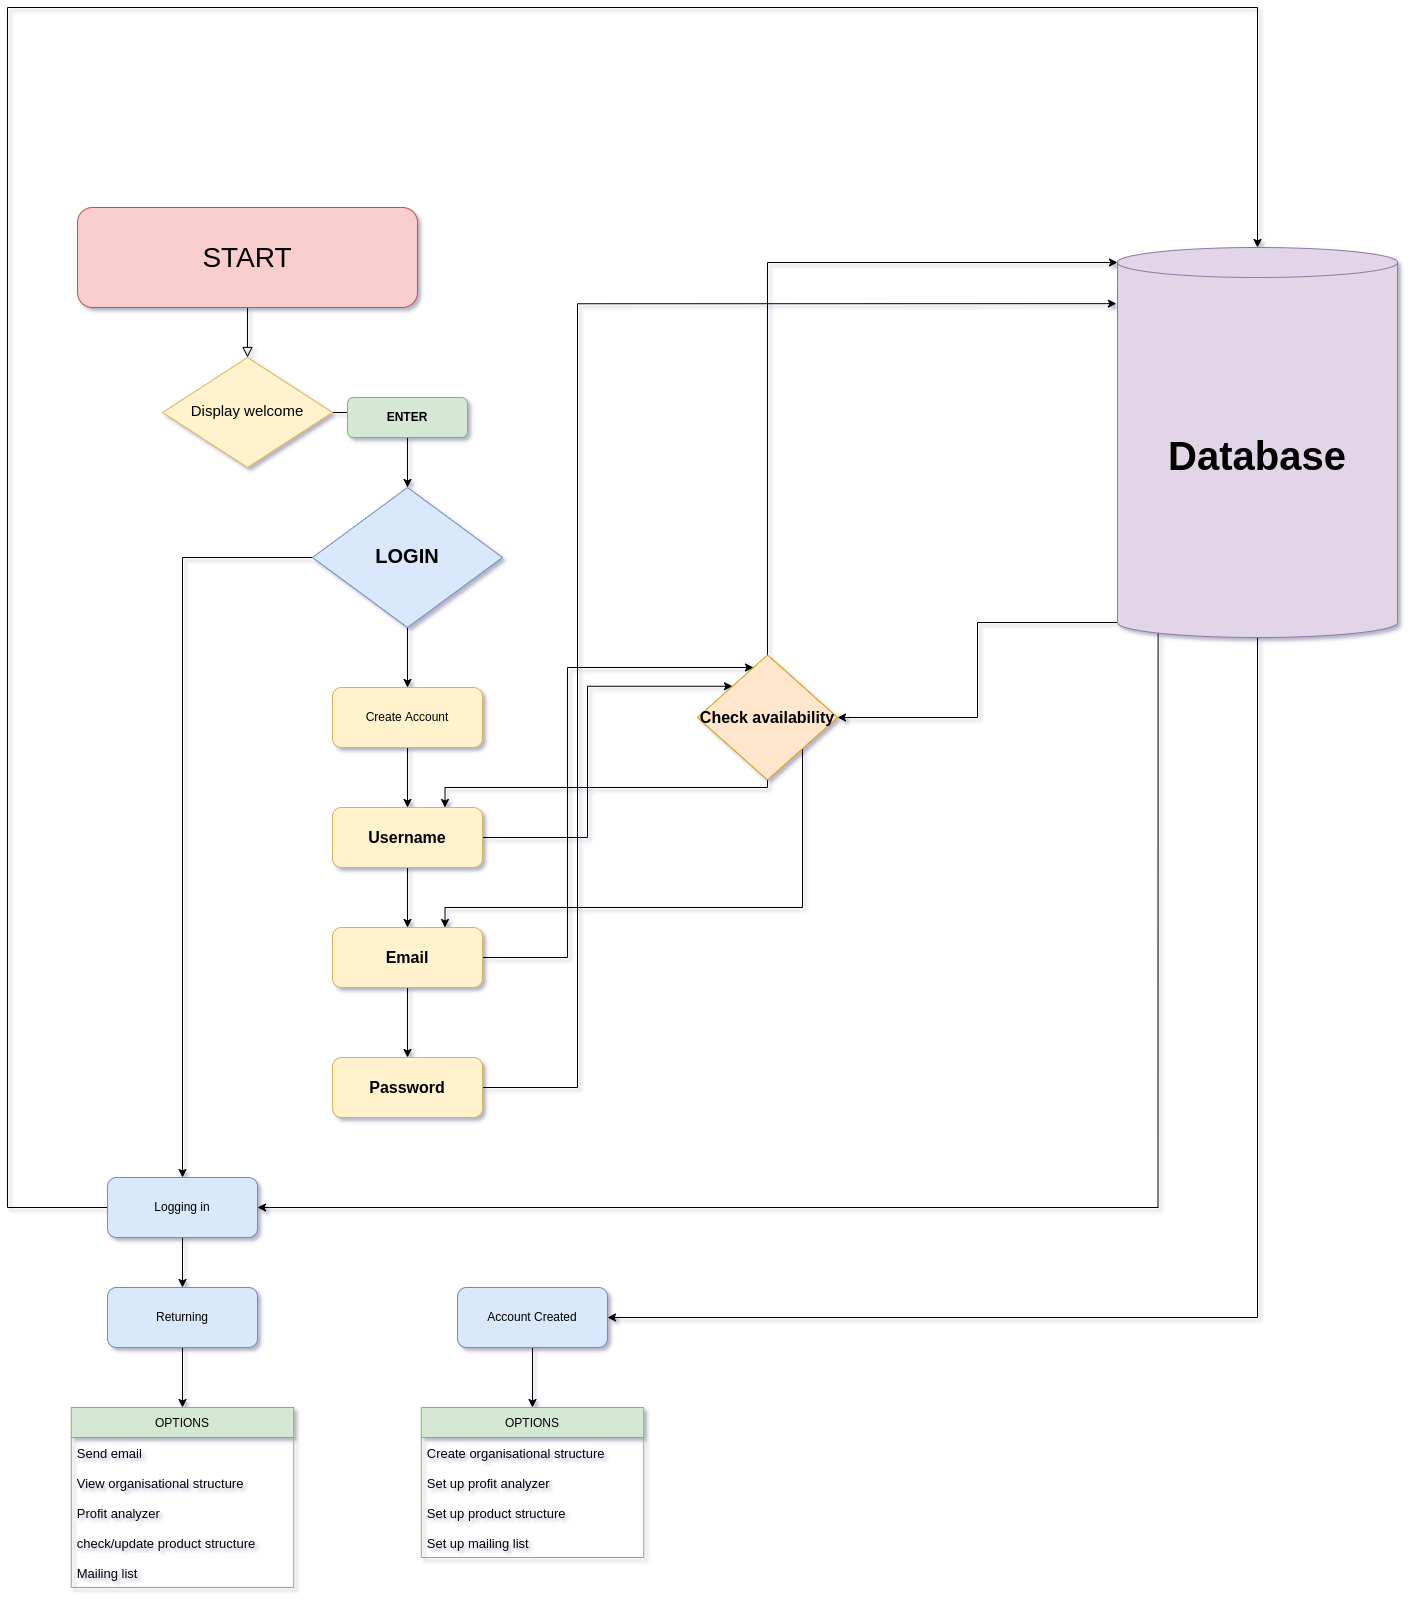

The diagram above was exported from draw.io. Its source (the exported page's mxGraphModel, read from the mxfile embedded in the PNG):
<mxGraphModel dx="4382" dy="3432" grid="1" gridSize="10" guides="1" tooltips="1" connect="1" arrows="1" fold="1" page="1" pageScale="1" pageWidth="827" pageHeight="1169" math="0" shadow="0">
  <root>
    <mxCell id="WIyWlLk6GJQsqaUBKTNV-0" />
    <mxCell id="WIyWlLk6GJQsqaUBKTNV-1" parent="WIyWlLk6GJQsqaUBKTNV-0" />
    <mxCell id="WIyWlLk6GJQsqaUBKTNV-2" value="" style="rounded=0;html=1;jettySize=auto;orthogonalLoop=1;fontSize=11;endArrow=block;endFill=0;endSize=8;strokeWidth=1;shadow=0;labelBackgroundColor=none;edgeStyle=orthogonalEdgeStyle;" parent="WIyWlLk6GJQsqaUBKTNV-1" source="WIyWlLk6GJQsqaUBKTNV-3" target="WIyWlLk6GJQsqaUBKTNV-6" edge="1">
      <mxGeometry relative="1" as="geometry" />
    </mxCell>
    <mxCell id="WIyWlLk6GJQsqaUBKTNV-3" value="START" style="rounded=1;whiteSpace=wrap;html=1;fontSize=28;glass=0;strokeWidth=1;shadow=0;fillColor=#f8cecc;strokeColor=#b85450;" parent="WIyWlLk6GJQsqaUBKTNV-1" vertex="1">
      <mxGeometry x="50" width="340" height="100" as="geometry" />
    </mxCell>
    <mxCell id="9IBQr0pg8_J9uExyHi0Y-1" style="edgeStyle=orthogonalEdgeStyle;rounded=0;orthogonalLoop=1;jettySize=auto;html=1;exitX=1;exitY=0.5;exitDx=0;exitDy=0;fontSize=28;" parent="WIyWlLk6GJQsqaUBKTNV-1" source="WIyWlLk6GJQsqaUBKTNV-6" target="WIyWlLk6GJQsqaUBKTNV-7" edge="1">
      <mxGeometry relative="1" as="geometry" />
    </mxCell>
    <mxCell id="WIyWlLk6GJQsqaUBKTNV-6" value="Display welcome" style="rhombus;whiteSpace=wrap;html=1;shadow=0;fontFamily=Helvetica;fontSize=15;align=center;strokeWidth=1;spacing=6;spacingTop=-4;fillColor=#fff2cc;strokeColor=#d6b656;" parent="WIyWlLk6GJQsqaUBKTNV-1" vertex="1">
      <mxGeometry x="135" y="150" width="170" height="110" as="geometry" />
    </mxCell>
    <mxCell id="9IBQr0pg8_J9uExyHi0Y-3" style="edgeStyle=orthogonalEdgeStyle;rounded=0;orthogonalLoop=1;jettySize=auto;html=1;exitX=0.5;exitY=1;exitDx=0;exitDy=0;fontSize=28;" parent="WIyWlLk6GJQsqaUBKTNV-1" source="WIyWlLk6GJQsqaUBKTNV-7" target="WIyWlLk6GJQsqaUBKTNV-10" edge="1">
      <mxGeometry relative="1" as="geometry" />
    </mxCell>
    <mxCell id="WIyWlLk6GJQsqaUBKTNV-7" value="ENTER" style="rounded=1;whiteSpace=wrap;html=1;fontSize=12;glass=0;strokeWidth=1;shadow=0;fillColor=#d5e8d4;strokeColor=#82b366;fontStyle=1" parent="WIyWlLk6GJQsqaUBKTNV-1" vertex="1">
      <mxGeometry x="320" y="190" width="120" height="40" as="geometry" />
    </mxCell>
    <mxCell id="9IBQr0pg8_J9uExyHi0Y-10" style="edgeStyle=orthogonalEdgeStyle;rounded=0;orthogonalLoop=1;jettySize=auto;html=1;exitX=0.5;exitY=1;exitDx=0;exitDy=0;fontSize=23;fontColor=#000000;fontStyle=1" parent="WIyWlLk6GJQsqaUBKTNV-1" source="WIyWlLk6GJQsqaUBKTNV-10" target="WIyWlLk6GJQsqaUBKTNV-12" edge="1">
      <mxGeometry relative="1" as="geometry" />
    </mxCell>
    <mxCell id="Ua7Y59X9WFZbAPM9U4gC-21" style="edgeStyle=orthogonalEdgeStyle;rounded=0;orthogonalLoop=1;jettySize=auto;html=1;exitX=0;exitY=0.5;exitDx=0;exitDy=0;fontSize=16;" parent="WIyWlLk6GJQsqaUBKTNV-1" source="WIyWlLk6GJQsqaUBKTNV-10" target="Ua7Y59X9WFZbAPM9U4gC-1" edge="1">
      <mxGeometry relative="1" as="geometry" />
    </mxCell>
    <mxCell id="WIyWlLk6GJQsqaUBKTNV-10" value="LOGIN" style="rhombus;whiteSpace=wrap;html=1;shadow=0;fontFamily=Helvetica;fontSize=20;align=center;strokeWidth=1;spacing=6;spacingTop=-4;fillColor=#dae8fc;strokeColor=#6c8ebf;fontColor=#000000;fontStyle=1" parent="WIyWlLk6GJQsqaUBKTNV-1" vertex="1">
      <mxGeometry x="285" y="280" width="190" height="140" as="geometry" />
    </mxCell>
    <mxCell id="9IBQr0pg8_J9uExyHi0Y-29" style="edgeStyle=orthogonalEdgeStyle;rounded=0;orthogonalLoop=1;jettySize=auto;html=1;exitX=0.5;exitY=1;exitDx=0;exitDy=0;fontSize=12;fontColor=#000000;" parent="WIyWlLk6GJQsqaUBKTNV-1" source="WIyWlLk6GJQsqaUBKTNV-12" target="9IBQr0pg8_J9uExyHi0Y-21" edge="1">
      <mxGeometry relative="1" as="geometry" />
    </mxCell>
    <mxCell id="WIyWlLk6GJQsqaUBKTNV-12" value="Create Account" style="rounded=1;whiteSpace=wrap;html=1;fontSize=12;glass=0;strokeWidth=1;shadow=0;fillColor=#fff2cc;strokeColor=#d6b656;" parent="WIyWlLk6GJQsqaUBKTNV-1" vertex="1">
      <mxGeometry x="305" y="480" width="150" height="60" as="geometry" />
    </mxCell>
    <mxCell id="xoyrZgWcp_LNwpnq4KPk-3" style="edgeStyle=orthogonalEdgeStyle;rounded=0;orthogonalLoop=1;jettySize=auto;html=1;exitX=0;exitY=1;exitDx=0;exitDy=-15;exitPerimeter=0;entryX=1;entryY=0.5;entryDx=0;entryDy=0;" parent="WIyWlLk6GJQsqaUBKTNV-1" source="9IBQr0pg8_J9uExyHi0Y-4" target="9IBQr0pg8_J9uExyHi0Y-23" edge="1">
      <mxGeometry relative="1" as="geometry" />
    </mxCell>
    <mxCell id="xoyrZgWcp_LNwpnq4KPk-6" style="edgeStyle=orthogonalEdgeStyle;rounded=0;orthogonalLoop=1;jettySize=auto;html=1;exitX=0.5;exitY=1;exitDx=0;exitDy=0;exitPerimeter=0;entryX=1;entryY=0.5;entryDx=0;entryDy=0;" parent="WIyWlLk6GJQsqaUBKTNV-1" source="9IBQr0pg8_J9uExyHi0Y-4" target="9IBQr0pg8_J9uExyHi0Y-36" edge="1">
      <mxGeometry relative="1" as="geometry" />
    </mxCell>
    <mxCell id="xoyrZgWcp_LNwpnq4KPk-9" style="edgeStyle=orthogonalEdgeStyle;rounded=0;orthogonalLoop=1;jettySize=auto;html=1;exitX=0.145;exitY=1;exitDx=0;exitDy=-4.35;exitPerimeter=0;entryX=1;entryY=0.5;entryDx=0;entryDy=0;" parent="WIyWlLk6GJQsqaUBKTNV-1" source="9IBQr0pg8_J9uExyHi0Y-4" target="Ua7Y59X9WFZbAPM9U4gC-1" edge="1">
      <mxGeometry relative="1" as="geometry">
        <mxPoint x="280" y="1000" as="targetPoint" />
        <Array as="points">
          <mxPoint x="1131" y="1000" />
        </Array>
      </mxGeometry>
    </mxCell>
    <mxCell id="9IBQr0pg8_J9uExyHi0Y-4" value="Database" style="shape=cylinder3;whiteSpace=wrap;html=1;boundedLbl=1;backgroundOutline=1;size=15;fontSize=40;fillColor=#e1d5e7;strokeColor=#9673a6;labelBackgroundColor=none;fontStyle=1" parent="WIyWlLk6GJQsqaUBKTNV-1" vertex="1">
      <mxGeometry x="1090" y="40" width="280" height="390" as="geometry" />
    </mxCell>
    <mxCell id="9IBQr0pg8_J9uExyHi0Y-30" style="edgeStyle=orthogonalEdgeStyle;rounded=0;orthogonalLoop=1;jettySize=auto;html=1;exitX=0.5;exitY=1;exitDx=0;exitDy=0;entryX=0.5;entryY=0;entryDx=0;entryDy=0;fontSize=16;fontColor=#000000;" parent="WIyWlLk6GJQsqaUBKTNV-1" source="9IBQr0pg8_J9uExyHi0Y-21" target="9IBQr0pg8_J9uExyHi0Y-22" edge="1">
      <mxGeometry relative="1" as="geometry" />
    </mxCell>
    <mxCell id="xoyrZgWcp_LNwpnq4KPk-5" style="edgeStyle=orthogonalEdgeStyle;rounded=0;orthogonalLoop=1;jettySize=auto;html=1;exitX=1;exitY=0.5;exitDx=0;exitDy=0;entryX=0;entryY=0;entryDx=0;entryDy=0;" parent="WIyWlLk6GJQsqaUBKTNV-1" source="9IBQr0pg8_J9uExyHi0Y-21" target="9IBQr0pg8_J9uExyHi0Y-23" edge="1">
      <mxGeometry relative="1" as="geometry">
        <Array as="points">
          <mxPoint x="560" y="630" />
          <mxPoint x="560" y="479" />
        </Array>
      </mxGeometry>
    </mxCell>
    <mxCell id="9IBQr0pg8_J9uExyHi0Y-21" value="Username" style="rounded=1;whiteSpace=wrap;html=1;fontSize=16;glass=0;strokeWidth=1;shadow=0;fillColor=#fff2cc;strokeColor=#d6b656;fontStyle=1" parent="WIyWlLk6GJQsqaUBKTNV-1" vertex="1">
      <mxGeometry x="305" y="600" width="150" height="60" as="geometry" />
    </mxCell>
    <mxCell id="9IBQr0pg8_J9uExyHi0Y-31" style="edgeStyle=orthogonalEdgeStyle;rounded=0;orthogonalLoop=1;jettySize=auto;html=1;exitX=1;exitY=0.5;exitDx=0;exitDy=0;fontSize=16;fontColor=#000000;" parent="WIyWlLk6GJQsqaUBKTNV-1" source="9IBQr0pg8_J9uExyHi0Y-22" target="9IBQr0pg8_J9uExyHi0Y-23" edge="1">
      <mxGeometry relative="1" as="geometry">
        <Array as="points">
          <mxPoint x="540" y="750" />
          <mxPoint x="540" y="460" />
        </Array>
      </mxGeometry>
    </mxCell>
    <mxCell id="xoyrZgWcp_LNwpnq4KPk-1" style="edgeStyle=orthogonalEdgeStyle;rounded=0;orthogonalLoop=1;jettySize=auto;html=1;exitX=0.5;exitY=1;exitDx=0;exitDy=0;entryX=0.5;entryY=0;entryDx=0;entryDy=0;" parent="WIyWlLk6GJQsqaUBKTNV-1" source="9IBQr0pg8_J9uExyHi0Y-22" target="xoyrZgWcp_LNwpnq4KPk-0" edge="1">
      <mxGeometry relative="1" as="geometry" />
    </mxCell>
    <mxCell id="9IBQr0pg8_J9uExyHi0Y-22" value="Email" style="rounded=1;whiteSpace=wrap;html=1;fontSize=16;glass=0;strokeWidth=1;shadow=0;fillColor=#fff2cc;strokeColor=#d6b656;fontStyle=1" parent="WIyWlLk6GJQsqaUBKTNV-1" vertex="1">
      <mxGeometry x="305" y="720" width="150" height="60" as="geometry" />
    </mxCell>
    <mxCell id="9IBQr0pg8_J9uExyHi0Y-25" style="edgeStyle=orthogonalEdgeStyle;rounded=0;orthogonalLoop=1;jettySize=auto;html=1;exitX=0.5;exitY=0;exitDx=0;exitDy=0;entryX=0;entryY=0;entryDx=0;entryDy=15;entryPerimeter=0;fontSize=12;fontColor=#000000;" parent="WIyWlLk6GJQsqaUBKTNV-1" source="9IBQr0pg8_J9uExyHi0Y-23" target="9IBQr0pg8_J9uExyHi0Y-4" edge="1">
      <mxGeometry relative="1" as="geometry" />
    </mxCell>
    <mxCell id="9IBQr0pg8_J9uExyHi0Y-28" style="edgeStyle=orthogonalEdgeStyle;rounded=0;orthogonalLoop=1;jettySize=auto;html=1;exitX=0.5;exitY=1;exitDx=0;exitDy=0;entryX=0.75;entryY=0;entryDx=0;entryDy=0;fontSize=12;fontColor=#000000;" parent="WIyWlLk6GJQsqaUBKTNV-1" source="9IBQr0pg8_J9uExyHi0Y-23" target="9IBQr0pg8_J9uExyHi0Y-21" edge="1">
      <mxGeometry relative="1" as="geometry">
        <Array as="points">
          <mxPoint x="740" y="580" />
          <mxPoint x="418" y="580" />
        </Array>
      </mxGeometry>
    </mxCell>
    <mxCell id="Ua7Y59X9WFZbAPM9U4gC-20" style="edgeStyle=orthogonalEdgeStyle;rounded=0;orthogonalLoop=1;jettySize=auto;html=1;exitX=1;exitY=1;exitDx=0;exitDy=0;entryX=0.75;entryY=0;entryDx=0;entryDy=0;fontSize=16;" parent="WIyWlLk6GJQsqaUBKTNV-1" source="9IBQr0pg8_J9uExyHi0Y-23" target="9IBQr0pg8_J9uExyHi0Y-22" edge="1">
      <mxGeometry relative="1" as="geometry">
        <Array as="points">
          <mxPoint x="775" y="700" />
          <mxPoint x="418" y="700" />
        </Array>
      </mxGeometry>
    </mxCell>
    <mxCell id="9IBQr0pg8_J9uExyHi0Y-23" value="Check availability" style="rhombus;whiteSpace=wrap;html=1;labelBackgroundColor=none;fontSize=16;fontStyle=1;fillColor=#ffe6cc;strokeColor=#d79b00;" parent="WIyWlLk6GJQsqaUBKTNV-1" vertex="1">
      <mxGeometry x="670" y="447.5" width="140" height="125" as="geometry" />
    </mxCell>
    <mxCell id="Ua7Y59X9WFZbAPM9U4gC-6" style="edgeStyle=orthogonalEdgeStyle;rounded=0;orthogonalLoop=1;jettySize=auto;html=1;exitX=0.5;exitY=1;exitDx=0;exitDy=0;entryX=0.5;entryY=0;entryDx=0;entryDy=0;" parent="WIyWlLk6GJQsqaUBKTNV-1" source="9IBQr0pg8_J9uExyHi0Y-36" target="Ua7Y59X9WFZbAPM9U4gC-2" edge="1">
      <mxGeometry relative="1" as="geometry" />
    </mxCell>
    <mxCell id="9IBQr0pg8_J9uExyHi0Y-36" value="Account Created" style="rounded=1;whiteSpace=wrap;html=1;fontSize=12;glass=0;strokeWidth=1;shadow=0;fillColor=#dae8fc;strokeColor=#6c8ebf;" parent="WIyWlLk6GJQsqaUBKTNV-1" vertex="1">
      <mxGeometry x="430" y="1080" width="150" height="60" as="geometry" />
    </mxCell>
    <mxCell id="Ua7Y59X9WFZbAPM9U4gC-16" style="edgeStyle=orthogonalEdgeStyle;rounded=0;orthogonalLoop=1;jettySize=auto;html=1;exitX=0.5;exitY=1;exitDx=0;exitDy=0;fontSize=16;" parent="WIyWlLk6GJQsqaUBKTNV-1" source="Ua7Y59X9WFZbAPM9U4gC-1" target="Ua7Y59X9WFZbAPM9U4gC-15" edge="1">
      <mxGeometry relative="1" as="geometry" />
    </mxCell>
    <mxCell id="xoyrZgWcp_LNwpnq4KPk-7" style="edgeStyle=orthogonalEdgeStyle;rounded=0;orthogonalLoop=1;jettySize=auto;html=1;exitX=0;exitY=0.5;exitDx=0;exitDy=0;" parent="WIyWlLk6GJQsqaUBKTNV-1" source="Ua7Y59X9WFZbAPM9U4gC-1" target="9IBQr0pg8_J9uExyHi0Y-4" edge="1">
      <mxGeometry relative="1" as="geometry">
        <mxPoint x="170" y="-200" as="targetPoint" />
        <Array as="points">
          <mxPoint x="-20" y="1000" />
          <mxPoint x="-20" y="-200" />
          <mxPoint x="1230" y="-200" />
        </Array>
      </mxGeometry>
    </mxCell>
    <mxCell id="Ua7Y59X9WFZbAPM9U4gC-1" value="Logging in" style="rounded=1;whiteSpace=wrap;html=1;fontSize=12;glass=0;strokeWidth=1;shadow=0;fillColor=#dae8fc;strokeColor=#6c8ebf;" parent="WIyWlLk6GJQsqaUBKTNV-1" vertex="1">
      <mxGeometry x="80" y="970" width="150" height="60" as="geometry" />
    </mxCell>
    <mxCell id="Ua7Y59X9WFZbAPM9U4gC-2" value="OPTIONS" style="swimlane;fontStyle=0;childLayout=stackLayout;horizontal=1;startSize=30;horizontalStack=0;resizeParent=1;resizeParentMax=0;resizeLast=0;collapsible=1;marginBottom=0;fillColor=#d5e8d4;strokeColor=#82b366;" parent="WIyWlLk6GJQsqaUBKTNV-1" vertex="1">
      <mxGeometry x="393.75" y="1200" width="222.5" height="150" as="geometry" />
    </mxCell>
    <mxCell id="Ua7Y59X9WFZbAPM9U4gC-3" value="Create organisational structure" style="text;strokeColor=none;fillColor=none;align=left;verticalAlign=middle;spacingLeft=4;spacingRight=4;overflow=hidden;points=[[0,0.5],[1,0.5]];portConstraint=eastwest;rotatable=0;fontSize=13;" parent="Ua7Y59X9WFZbAPM9U4gC-2" vertex="1">
      <mxGeometry y="30" width="222.5" height="30" as="geometry" />
    </mxCell>
    <mxCell id="Ua7Y59X9WFZbAPM9U4gC-5" value="Set up profit analyzer " style="text;strokeColor=none;fillColor=none;align=left;verticalAlign=middle;spacingLeft=4;spacingRight=4;overflow=hidden;points=[[0,0.5],[1,0.5]];portConstraint=eastwest;rotatable=0;fontSize=13;" parent="Ua7Y59X9WFZbAPM9U4gC-2" vertex="1">
      <mxGeometry y="60" width="222.5" height="30" as="geometry" />
    </mxCell>
    <mxCell id="Ua7Y59X9WFZbAPM9U4gC-8" value="Set up product structure" style="text;strokeColor=none;fillColor=none;align=left;verticalAlign=middle;spacingLeft=4;spacingRight=4;overflow=hidden;points=[[0,0.5],[1,0.5]];portConstraint=eastwest;rotatable=0;fontSize=13;" parent="Ua7Y59X9WFZbAPM9U4gC-2" vertex="1">
      <mxGeometry y="90" width="222.5" height="30" as="geometry" />
    </mxCell>
    <mxCell id="Ua7Y59X9WFZbAPM9U4gC-4" value="Set up mailing list " style="text;strokeColor=none;fillColor=none;align=left;verticalAlign=middle;spacingLeft=4;spacingRight=4;overflow=hidden;points=[[0,0.5],[1,0.5]];portConstraint=eastwest;rotatable=0;fontSize=13;" parent="Ua7Y59X9WFZbAPM9U4gC-2" vertex="1">
      <mxGeometry y="120" width="222.5" height="30" as="geometry" />
    </mxCell>
    <mxCell id="Ua7Y59X9WFZbAPM9U4gC-9" value="OPTIONS" style="swimlane;fontStyle=0;childLayout=stackLayout;horizontal=1;startSize=30;horizontalStack=0;resizeParent=1;resizeParentMax=0;resizeLast=0;collapsible=1;marginBottom=0;fillColor=#d5e8d4;strokeColor=#82b366;" parent="WIyWlLk6GJQsqaUBKTNV-1" vertex="1">
      <mxGeometry x="43.75" y="1200" width="222.5" height="180" as="geometry" />
    </mxCell>
    <mxCell id="Ua7Y59X9WFZbAPM9U4gC-18" value="Send email" style="text;strokeColor=none;fillColor=none;align=left;verticalAlign=middle;spacingLeft=4;spacingRight=4;overflow=hidden;points=[[0,0.5],[1,0.5]];portConstraint=eastwest;rotatable=0;fontSize=13;" parent="Ua7Y59X9WFZbAPM9U4gC-9" vertex="1">
      <mxGeometry y="30" width="222.5" height="30" as="geometry" />
    </mxCell>
    <mxCell id="Ua7Y59X9WFZbAPM9U4gC-10" value="View organisational structure" style="text;strokeColor=none;fillColor=none;align=left;verticalAlign=middle;spacingLeft=4;spacingRight=4;overflow=hidden;points=[[0,0.5],[1,0.5]];portConstraint=eastwest;rotatable=0;fontSize=13;" parent="Ua7Y59X9WFZbAPM9U4gC-9" vertex="1">
      <mxGeometry y="60" width="222.5" height="30" as="geometry" />
    </mxCell>
    <mxCell id="Ua7Y59X9WFZbAPM9U4gC-11" value="Profit analyzer " style="text;strokeColor=none;fillColor=none;align=left;verticalAlign=middle;spacingLeft=4;spacingRight=4;overflow=hidden;points=[[0,0.5],[1,0.5]];portConstraint=eastwest;rotatable=0;fontSize=13;" parent="Ua7Y59X9WFZbAPM9U4gC-9" vertex="1">
      <mxGeometry y="90" width="222.5" height="30" as="geometry" />
    </mxCell>
    <mxCell id="Ua7Y59X9WFZbAPM9U4gC-12" value="check/update product structure" style="text;strokeColor=none;fillColor=none;align=left;verticalAlign=middle;spacingLeft=4;spacingRight=4;overflow=hidden;points=[[0,0.5],[1,0.5]];portConstraint=eastwest;rotatable=0;fontSize=13;" parent="Ua7Y59X9WFZbAPM9U4gC-9" vertex="1">
      <mxGeometry y="120" width="222.5" height="30" as="geometry" />
    </mxCell>
    <mxCell id="Ua7Y59X9WFZbAPM9U4gC-13" value="Mailing list" style="text;strokeColor=none;fillColor=none;align=left;verticalAlign=middle;spacingLeft=4;spacingRight=4;overflow=hidden;points=[[0,0.5],[1,0.5]];portConstraint=eastwest;rotatable=0;fontSize=13;" parent="Ua7Y59X9WFZbAPM9U4gC-9" vertex="1">
      <mxGeometry y="150" width="222.5" height="30" as="geometry" />
    </mxCell>
    <mxCell id="Ua7Y59X9WFZbAPM9U4gC-17" style="edgeStyle=orthogonalEdgeStyle;rounded=0;orthogonalLoop=1;jettySize=auto;html=1;exitX=0.5;exitY=1;exitDx=0;exitDy=0;fontSize=16;entryX=0.5;entryY=0;entryDx=0;entryDy=0;" parent="WIyWlLk6GJQsqaUBKTNV-1" source="Ua7Y59X9WFZbAPM9U4gC-15" target="Ua7Y59X9WFZbAPM9U4gC-9" edge="1">
      <mxGeometry relative="1" as="geometry">
        <mxPoint x="155" y="1190" as="targetPoint" />
      </mxGeometry>
    </mxCell>
    <mxCell id="Ua7Y59X9WFZbAPM9U4gC-15" value="Returning" style="rounded=1;whiteSpace=wrap;html=1;fontSize=12;glass=0;strokeWidth=1;shadow=0;fillColor=#dae8fc;strokeColor=#6c8ebf;" parent="WIyWlLk6GJQsqaUBKTNV-1" vertex="1">
      <mxGeometry x="80" y="1080" width="150" height="60" as="geometry" />
    </mxCell>
    <mxCell id="xoyrZgWcp_LNwpnq4KPk-2" style="edgeStyle=orthogonalEdgeStyle;rounded=0;orthogonalLoop=1;jettySize=auto;html=1;exitX=1;exitY=0.5;exitDx=0;exitDy=0;entryX=-0.004;entryY=0.144;entryDx=0;entryDy=0;entryPerimeter=0;" parent="WIyWlLk6GJQsqaUBKTNV-1" source="xoyrZgWcp_LNwpnq4KPk-0" target="9IBQr0pg8_J9uExyHi0Y-4" edge="1">
      <mxGeometry relative="1" as="geometry">
        <mxPoint x="990" y="200" as="targetPoint" />
        <Array as="points">
          <mxPoint x="550" y="880" />
          <mxPoint x="550" y="96" />
        </Array>
      </mxGeometry>
    </mxCell>
    <mxCell id="xoyrZgWcp_LNwpnq4KPk-0" value="Password" style="rounded=1;whiteSpace=wrap;html=1;fontSize=16;glass=0;strokeWidth=1;shadow=0;fillColor=#fff2cc;strokeColor=#d6b656;fontStyle=1" parent="WIyWlLk6GJQsqaUBKTNV-1" vertex="1">
      <mxGeometry x="305" y="850" width="150" height="60" as="geometry" />
    </mxCell>
  </root>
</mxGraphModel>